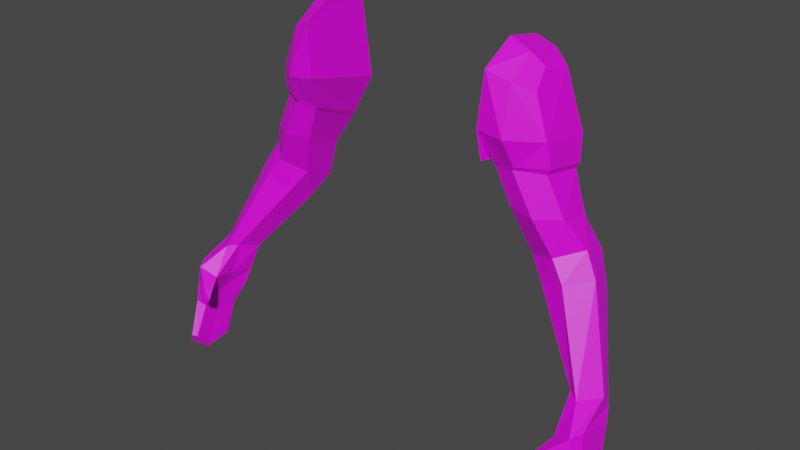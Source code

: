 # Source: just_the_hands.blend  (saved by Blender 2.93.20; exported with 4.5.12 LTS)
import bpy
from mathutils import Matrix  # noqa: F401  (used for matrix-valued properties, if any)

bpy.ops.wm.read_factory_settings(use_empty=True)
scene = bpy.context.scene
scene.name = 'Scene'

# ---- collections
col_collection = bpy.data.collections.new('Collection'); scene.collection.children.link(col_collection)

# ---- images (referenced by path relative to the original .blend; pixels are not part of the script)
import os
ASSET_DIR = os.environ.get("B2B_ASSET_DIR", "")  # directory of the original .blend (textures are referenced by path, not embedded)
HERE = os.path.dirname(os.path.abspath(__file__))  # packed textures are extracted next to this script under _unpacked/

def load_image(name, relpath, width, height, colorspace="sRGB"):
    """Load a texture the original file referenced (path relative to the .blend, or extracted next to this script)."""
    p = next((c for c in (os.path.join(HERE, relpath), os.path.join(ASSET_DIR, relpath)) if relpath and os.path.exists(c)), "")
    if p:
        img = bpy.data.images.load(p, check_existing=True)
        img.name = name
    else:  # same state as the original file: an image datablock whose file is absent (Cycles renders it pink)
        img = bpy.data.images.new(name, width, height)
        img.source = "FILE"
        img.filepath = "//" + (relpath or name)
    img.colorspace_settings.name = colorspace
    return img
img_beast_texture_png_001 = load_image('beast_texture.png.001', 'textures/beast_texture.png', 1024, 1024, 'sRGB')

# ---- materials (node trees are filled in below, after node groups)
mat_material_001 = bpy.data.materials.new('Material.001')
mat_material_001.alpha_threshold = 0.0
mat_material_001.use_transparent_shadow = False
mat_material_001.line_color = (0.0, 0.0, 0.0, 1.0)

# ---- material node trees
mat_material_001.use_nodes = True; mat_material_001.node_tree.nodes.clear()
_N = mat_material_001.node_tree.nodes; _L = mat_material_001.node_tree.links
n0 = _N.new('ShaderNodeOutputMaterial'); n0.name = 'Material Output'; n0.location = (300, 300)
n1 = _N.new('ShaderNodeBsdfPrincipled'); n1.name = 'Principled BSDF'; n1.location = (10, 300)
n1.distribution = 'GGX'
n1.subsurface_method = 'BURLEY'
n1.inputs[3].default_value = 1.45
n1.inputs[27].default_value = (0.0, 0.0, 0.0, 1.0)
n1.inputs[28].default_value = 1.0
n2 = _N.new('ShaderNodeTexImage'); n2.name = 'Image Texture'; n2.location = (-467, 208)
n2.image = img_beast_texture_png_001
_L.new(n1.outputs[0], n0.inputs[0])
_L.new(n2.outputs[0], n1.inputs[0])
n0.is_active_output = True

# ---- world
world_world = bpy.data.worlds.new('World'); scene.world = world_world
world_world.use_nodes = True; world_world.node_tree.nodes.clear()
_N = world_world.node_tree.nodes; _L = world_world.node_tree.links
n0 = _N.new('ShaderNodeOutputWorld'); n0.name = 'World Output'; n0.location = (300, 300)
n1 = _N.new('ShaderNodeBackground'); n1.name = 'Background'; n1.location = (10, 300)
n1.inputs[0].default_value = (0.05088, 0.05088, 0.05088, 1.0)
_L.new(n1.outputs[0], n0.inputs[0])
n0.is_active_output = True
world_world.color = (0.05088, 0.05088, 0.05088)
world_world.use_sun_shadow = False
world_world.sun_shadow_jitter_overblur = 0.0

# ---- meshes
me_cube_002 = bpy.data.meshes.new('Cube.002')
me_cube_002.from_pydata([(1.005, 0.4384, -1.133), (1.035, 0.2266, -1.058), (1.375, 0.533, -1.021), (1.405, 0.285, -0.9234), (1.175, 0.5925, -1.117), (1.235, 0.142, -0.9829), (0.8274, 0.5185, -0.6328), (0.803, 0.09864, -0.4562), (1.154, 0.4944, -0.4897), (1.137, 0.1732, -0.4323), (0.9431, 0.066, -0.4169), (0.9765, 0.6288, -0.5241), (1.125, 0.3483, -1.325), (1.154, 0.1658, -1.213), (1.478, 0.4586, -1.239), (1.507, 0.2468, -1.1), (1.287, 0.4949, -1.341), (1.345, 0.1018, -1.127), (1.51, 0.1047, -1.81), (1.566, -0.0641, -1.755), (1.735, 0.1519, -1.909), (1.763, 0.0211, -1.761), (1.664, 0.1604, -1.895), (1.644, -0.1203, -1.77), (0.911, 0.4332, -0.824), (1.272, 0.4541, -0.7763), (1.273, 0.1882, -0.7098), (1.105, 0.07786, -0.7227), (1.102, 0.5765, -0.8298), (0.9, 0.1262, -0.7), (1.571, 0.05436, -2.026), (1.6, -0.2904, -1.969), (1.784, 0.05477, -1.979), (1.784, -0.2484, -1.881), (1.7, 0.08398, -2.02), (1.736, -0.336, -1.904), (1.687, -0.05903, -2.345), (1.698, -0.3464, -2.249), (1.814, -0.04633, -2.326), (1.815, -0.283, -2.24), (1.747, -0.02895, -2.347), (1.766, -0.3734, -2.213), (1.7, 0.03064, -2.174), (1.61, 0.0008124, -2.176), (1.798, 0.007022, -2.143), (1.668, -0.3169, -2.101), (1.75, -0.3537, -2.044), (1.799, -0.2648, -2.033), (1.537, -0.4853, -2.062), (1.516, -0.4505, -2.075), (1.534, -0.4539, -2.113), (1.555, -0.4887, -2.1), (1.644, -0.4336, -2.072), (1.576, -0.4169, -2.108), (1.543, -0.4027, -2.038), (1.611, -0.4194, -2.002), (1.676, -0.1596, -2.579), (1.679, -0.478, -2.472), (1.747, -0.1631, -2.598), (1.752, -0.4876, -2.529), (1.686, -0.1361, -2.572), (1.712, -0.505, -2.463), (1.703, -0.3752, -2.626), (1.729, -0.3692, -2.63), (1.681, -0.3743, -2.614), (1.699, -0.2091, -2.294), (1.599, -0.116, -1.997), (1.67, -0.1738, -2.138), (0.7049, 0.6093, -0.3088), (0.7191, -0.02289, -0.1678), (0.7532, 0.2587, 0.3799), (0.7536, -0.003309, 0.2317), (0.751, 0.5634, 0.3184), (0.7601, 0.5358, -0.4698), (0.7598, -0.01905, -0.3765), (1.16, 0.5332, -0.2508), (1.138, 0.1434, -0.2029), (1.004, 0.2892, 0.2263), (1.035, 0.1553, 0.09925), (1.037, 0.491, 0.1845), (0.9119, 0.04532, 0.1656), (0.9051, 0.5611, 0.2614), (0.9597, 0.6872, -0.2835), (0.9207, -0.034, -0.1898), (0.7856, 0.09582, -0.4292), (0.9144, 0.2577, 0.3103), (0.8041, 0.528, -0.5857), (1.179, 0.5, -0.4427), (1.165, 0.1688, -0.3904), (0.9619, 0.04749, -0.3859), (0.9836, 0.6469, -0.4805), (1.814, -0.172, -2.289), (1.691, -0.1107, -2.327), (1.743, -0.2083, -2.606), (1.798, -0.04863, -2.12), (-1.005, 0.4384, -1.133), (-1.035, 0.2266, -1.058), (-1.375, 0.533, -1.021), (-1.405, 0.285, -0.9234), (-1.175, 0.5925, -1.117), (-1.235, 0.142, -0.9829), (-0.8274, 0.5185, -0.6328), (-0.803, 0.09864, -0.4562), (-1.154, 0.4944, -0.4897), (-1.137, 0.1732, -0.4323), (-0.9431, 0.066, -0.4169), (-0.9765, 0.6288, -0.5241), (-1.125, 0.3483, -1.325), (-1.154, 0.1658, -1.213), (-1.478, 0.4586, -1.239), (-1.507, 0.2468, -1.1), (-1.287, 0.4949, -1.341), (-1.345, 0.1018, -1.127), (-1.51, 0.1047, -1.81), (-1.566, -0.0641, -1.755), (-1.735, 0.1519, -1.909), (-1.763, 0.0211, -1.761), (-1.664, 0.1604, -1.895), (-1.644, -0.1203, -1.77), (-0.911, 0.4332, -0.824), (-1.272, 0.4541, -0.7763), (-1.273, 0.1882, -0.7098), (-1.105, 0.07786, -0.7227), (-1.102, 0.5765, -0.8298), (-0.9, 0.1262, -0.7), (-1.571, 0.05436, -2.026), (-1.6, -0.2904, -1.969), (-1.784, 0.05477, -1.979), (-1.784, -0.2484, -1.881), (-1.7, 0.08398, -2.02), (-1.736, -0.336, -1.904), (-1.687, -0.05903, -2.345), (-1.698, -0.3464, -2.249), (-1.814, -0.04633, -2.326), (-1.815, -0.283, -2.24), (-1.747, -0.02895, -2.347), (-1.766, -0.3734, -2.213), (-1.7, 0.03064, -2.174), (-1.61, 0.0008124, -2.176), (-1.798, 0.007022, -2.143), (-1.668, -0.3169, -2.101), (-1.75, -0.3537, -2.044), (-1.799, -0.2648, -2.033), (-1.537, -0.4853, -2.062), (-1.516, -0.4505, -2.075), (-1.534, -0.4539, -2.113), (-1.555, -0.4887, -2.1), (-1.644, -0.4336, -2.072), (-1.576, -0.4169, -2.108), (-1.543, -0.4027, -2.038), (-1.611, -0.4194, -2.002), (-1.676, -0.1596, -2.579), (-1.679, -0.478, -2.472), (-1.747, -0.1631, -2.598), (-1.752, -0.4876, -2.529), (-1.686, -0.1361, -2.572), (-1.712, -0.505, -2.463), (-1.703, -0.3752, -2.626), (-1.729, -0.3692, -2.63), (-1.681, -0.3743, -2.614), (-1.699, -0.2091, -2.294), (-1.599, -0.116, -1.997), (-1.67, -0.1738, -2.138), (-0.7049, 0.6093, -0.3088), (-0.7191, -0.02289, -0.1678), (-0.7532, 0.2587, 0.3799), (-0.7536, -0.003309, 0.2317), (-0.751, 0.5634, 0.3184), (-1.16, 0.5332, -0.2508), (-1.138, 0.1434, -0.2029), (-1.004, 0.2892, 0.2263), (-1.035, 0.1553, 0.09925), (-1.037, 0.491, 0.1845), (-0.9119, 0.04532, 0.1656), (-0.9051, 0.5611, 0.2614), (-0.9597, 0.6872, -0.2835), (-0.9207, -0.034, -0.1898), (-0.7856, 0.09582, -0.4292), (-0.9144, 0.2577, 0.3103), (-0.8041, 0.528, -0.5857), (-1.179, 0.5, -0.4427), (-1.165, 0.1688, -0.3904), (-0.9619, 0.04749, -0.3859), (-0.9836, 0.6469, -0.4805), (-1.814, -0.172, -2.289), (-1.691, -0.1107, -2.327), (-1.743, -0.2083, -2.606), (-1.798, -0.04863, -2.12)], [(93, 63), (58, 93), (186, 158), (153, 186)], [(29, 24, 0, 1), (0, 4, 16, 12), (28, 25, 2, 4), (25, 26, 3, 2), (27, 29, 1, 5), (26, 27, 5, 3), (24, 28, 4, 0), (5, 1, 13, 17), (9, 8, 87, 88), (16, 14, 20, 22), (12, 16, 22, 18), (2, 3, 15, 14), (3, 5, 17, 15), (4, 2, 14, 16), (1, 0, 12, 13), (23, 19, 31, 35), (21, 23, 35, 33), (13, 12, 18, 19), (15, 17, 23, 21), (17, 13, 19, 23), (14, 15, 21, 20), (6, 11, 28, 24), (9, 10, 27, 26), (10, 7, 29, 27), (8, 9, 26, 25), (11, 8, 25, 28), (7, 6, 24, 29), (20, 21, 33, 32), (18, 22, 34, 30), (22, 20, 32, 34), (19, 66, 31), (43, 42, 40, 36), (42, 44, 38, 40), (45, 67, 65, 37), (47, 46, 41, 39), (46, 45, 37, 41), (44, 94, 91, 38), (32, 94, 44), (53, 52, 51, 50), (33, 35, 46, 47), (31, 66, 67, 45), (34, 32, 44, 42), (30, 34, 42, 43), (48, 49, 50, 51), (54, 53, 50, 49), (52, 55, 48, 51), (55, 54, 49, 48), (35, 31, 54, 55), (46, 35, 55, 52), (31, 45, 53, 54), (45, 46, 52, 53), (39, 41, 61, 59), (41, 37, 57, 61), (36, 40, 60, 56), (40, 38, 58, 60), (37, 65, 64, 57), (58, 56, 60), (59, 61, 57), (59, 57, 64, 62), (62, 63, 59), (65, 67, 43, 36, 92), (67, 66, 30, 43), (7, 10, 89, 84), (10, 9, 88, 89), (11, 6, 86, 90), (6, 7, 84, 86), (8, 11, 90, 87), (73, 68, 69, 74), (81, 85, 77, 79), (78, 79, 77), (82, 81, 79, 75), (80, 83, 76, 78), (71, 69, 83, 80), (68, 72, 81, 82), (72, 70, 85, 81), (68, 82, 90, 86), (76, 83, 89, 88), (83, 69, 84, 89), (75, 76, 88, 87), (82, 75, 87, 90), (77, 85, 80, 78), (85, 70, 71, 80), (76, 75, 79, 78), (71, 68, 69), (71, 70, 72, 68), (62, 64, 56), (56, 58, 63, 62), (36, 56, 64, 65), (38, 91, 63, 58), (39, 59, 63, 91), (94, 32, 33, 47), (91, 94, 47, 39), (66, 19, 18, 30), (124, 96, 95, 119), (95, 107, 111, 99), (123, 99, 97, 120), (120, 97, 98, 121), (122, 100, 96, 124), (121, 98, 100, 122), (119, 95, 99, 123), (100, 112, 108, 96), (104, 181, 180, 103), (111, 117, 115, 109), (107, 113, 117, 111), (97, 109, 110, 98), (98, 110, 112, 100), (99, 111, 109, 97), (96, 108, 107, 95), (118, 130, 126, 114), (116, 128, 130, 118), (108, 114, 113, 107), (110, 116, 118, 112), (112, 118, 114, 108), (109, 115, 116, 110), (101, 119, 123, 106), (104, 121, 122, 105), (105, 122, 124, 102), (103, 120, 121, 104), (106, 123, 120, 103), (102, 124, 119, 101), (115, 127, 128, 116), (113, 125, 129, 117), (117, 129, 127, 115), (114, 126, 161), (138, 131, 135, 137), (137, 135, 133, 139), (140, 132, 160, 162), (142, 134, 136, 141), (141, 136, 132, 140), (139, 133, 184, 187), (127, 139, 187), (148, 145, 146, 147), (128, 142, 141, 130), (126, 140, 162, 161), (129, 137, 139, 127), (125, 138, 137, 129), (143, 146, 145, 144), (149, 144, 145, 148), (147, 146, 143, 150), (150, 143, 144, 149), (130, 150, 149, 126), (141, 147, 150, 130), (126, 149, 148, 140), (140, 148, 147, 141), (134, 154, 156, 136), (136, 156, 152, 132), (131, 151, 155, 135), (135, 155, 153, 133), (132, 152, 159, 160), (153, 155, 151), (154, 152, 156), (154, 157, 159, 152), (157, 154, 158), (160, 185, 131, 138, 162), (162, 138, 125, 161), (102, 177, 182, 105), (105, 182, 181, 104), (106, 183, 179, 101), (101, 179, 177, 102), (103, 180, 183, 106), (174, 172, 170, 178), (171, 170, 172), (175, 168, 172, 174), (173, 171, 169, 176), (166, 173, 176, 164), (163, 175, 174, 167), (167, 174, 178, 165), (163, 179, 183, 175), (169, 181, 182, 176), (176, 182, 177, 164), (168, 180, 181, 169), (175, 183, 180, 168), (164, 177, 179, 163), (170, 171, 173, 178), (178, 173, 166, 165), (169, 171, 172, 168), (166, 164, 163), (166, 163, 167, 165), (157, 151, 159), (151, 157, 158, 153), (131, 160, 159, 151), (133, 153, 158, 184), (134, 184, 158, 154), (187, 142, 128, 127), (184, 134, 142, 187), (161, 125, 113, 114)])
_uv = me_cube_002.uv_layers.new(name='UVMap')
_uv.uv.foreach_set('vector', [0.8805, 0.05893, 0.9399, 0.07319, 0.947, 0.131, 0.9058, 0.1292, 0.947, 0.131, 0.986, 0.1363, 0.9797, 0.1823, 0.9424, 0.1727, 0.7319, 0.1234, 0.772, 0.1211, 0.7668, 0.1705, 0.7269, 0.1764, 0.772, 0.1211, 0.8198, 0.1013, 0.8127, 0.1524, 0.7668, 0.1705, 0.8513, 0.08327, 0.8805, 0.05893, 0.9058, 0.1292, 0.86, 0.1418, 0.8198, 0.1013, 0.8513, 0.08327, 0.86, 0.1418, 0.8127, 0.1524, 0.9399, 0.07319, 0.9834, 0.08355, 0.986, 0.1363, 0.947, 0.131, 0.86, 0.1418, 0.9058, 0.1292, 0.9029, 0.1686, 0.8625, 0.1805, 0.8301, 0.8727, 0.8593, 0.826, 0.865, 0.833, 0.838, 0.8765, 0.7407, 0.2235, 0.779, 0.2126, 0.8175, 0.3493, 0.8049, 0.3465, 0.9424, 0.1727, 0.9797, 0.1823, 0.9707, 0.3271, 0.9409, 0.3082, 0.7668, 0.1705, 0.8127, 0.1524, 0.8208, 0.1917, 0.779, 0.2126, 0.8127, 0.1524, 0.86, 0.1418, 0.8625, 0.1805, 0.8208, 0.1917, 0.7269, 0.1764, 0.7668, 0.1705, 0.779, 0.2126, 0.7407, 0.2235, 0.9058, 0.1292, 0.947, 0.131, 0.9424, 0.1727, 0.9029, 0.1686, 0.8868, 0.3342, 0.901, 0.3193, 0.9039, 0.374, 0.8878, 0.3753, 0.8497, 0.3321, 0.8868, 0.3342, 0.8878, 0.3753, 0.8777, 0.37, 0.9029, 0.1686, 0.9424, 0.1727, 0.9409, 0.3082, 0.901, 0.3193, 0.8208, 0.1917, 0.8625, 0.1805, 0.8868, 0.3342, 0.8497, 0.3321, 0.8625, 0.1805, 0.9029, 0.1686, 0.901, 0.3193, 0.8868, 0.3342, 0.779, 0.2126, 0.8208, 0.1917, 0.8497, 0.3321, 0.8175, 0.3493, 0.948, 0.03218, 0.986, 0.02273, 0.9834, 0.08355, 0.9399, 0.07319, 0.8116, 0.04576, 0.8435, 0.02207, 0.8513, 0.08327, 0.8198, 0.1013, 0.8435, 0.02207, 0.8687, 0.01329, 0.8805, 0.05893, 0.8513, 0.08327, 0.7573, 0.06543, 0.8116, 0.04576, 0.8198, 0.1013, 0.772, 0.1211, 0.7169, 0.06546, 0.7573, 0.06543, 0.772, 0.1211, 0.7319, 0.1234, 0.8687, 0.01329, 0.948, 0.03218, 0.9399, 0.07319, 0.8805, 0.05893, 0.8175, 0.3493, 0.8497, 0.3321, 0.8777, 0.37, 0.8296, 0.3679, 0.9409, 0.3082, 0.9707, 0.3271, 0.9727, 0.3504, 0.9513, 0.3509, 0.8049, 0.3465, 0.8175, 0.3493, 0.8296, 0.3679, 0.8127, 0.3724, 0.901, 0.3193, 0.9253, 0.3633, 0.9039, 0.374, 0.9562, 0.3771, 0.9711, 0.3762, 0.9777, 0.4076, 0.9659, 0.41, 0.8126, 0.4016, 0.8306, 0.3972, 0.834, 0.4281, 0.8229, 0.4324, 0.906, 0.3941, 0.9291, 0.3902, 0.937, 0.4164, 0.9098, 0.4225, 0.8755, 0.3903, 0.8904, 0.3919, 0.8942, 0.4208, 0.8753, 0.4228, 0.8904, 0.3919, 0.906, 0.3941, 0.9098, 0.4225, 0.8942, 0.4208, 0.8306, 0.3972, 0.8398, 0.3958, 0.8421, 0.427, 0.834, 0.4281, 0.8296, 0.3679, 0.8398, 0.3958, 0.8306, 0.3972, 0.7126, 0.2471, 0.6945, 0.2431, 0.7164, 0.2295, 0.7223, 0.2377, 0.8777, 0.37, 0.8878, 0.3753, 0.8904, 0.3919, 0.8755, 0.3903, 0.9039, 0.374, 0.9253, 0.3633, 0.9291, 0.3902, 0.906, 0.3941, 0.8127, 0.3724, 0.8296, 0.3679, 0.8306, 0.3972, 0.8126, 0.4016, 0.9513, 0.3509, 0.9727, 0.3504, 0.9711, 0.3762, 0.9562, 0.3771, 0.693, 0.2793, 0.6988, 0.2711, 0.7071, 0.2769, 0.7013, 0.2852, 0.6935, 0.2105, 0.7025, 0.194, 0.7135, 0.2016, 0.7093, 0.2108, 0.6945, 0.2431, 0.6844, 0.2272, 0.7115, 0.2206, 0.7164, 0.2295, 0.6844, 0.2272, 0.6935, 0.2105, 0.7093, 0.2108, 0.7115, 0.2206, 0.6433, 0.2405, 0.6593, 0.207, 0.6935, 0.2105, 0.6844, 0.2272, 0.6687, 0.2623, 0.6433, 0.2405, 0.6844, 0.2272, 0.6945, 0.2431, 0.6593, 0.207, 0.6761, 0.1753, 0.7025, 0.194, 0.6935, 0.2105, 0.6922, 0.2721, 0.6687, 0.2623, 0.6945, 0.2431, 0.7126, 0.2471, 0.8753, 0.4228, 0.8942, 0.4208, 0.9073, 0.4719, 0.8979, 0.4822, 0.8942, 0.4208, 0.9098, 0.4225, 0.9146, 0.4704, 0.9073, 0.4719, 0.9659, 0.41, 0.9777, 0.4076, 0.9743, 0.4528, 0.971, 0.4559, 0.8229, 0.4324, 0.834, 0.4281, 0.8391, 0.479, 0.827, 0.4768, 0.9098, 0.4225, 0.937, 0.4164, 0.942, 0.4826, 0.9146, 0.4704, 0.815, 0.03235, 0.8108, 0.01328, 0.8178, 0.01372, 0.7178, 0.05391, 0.7009, 0.04139, 0.7069, 0.0315, 0.7178, 0.05391, 0.7069, 0.0315, 0.7533, 0.0343, 0.7569, 0.0388, 0.7569, 0.0388, 0.7603, 0.04551, 0.7178, 0.05391, 0.937, 0.4164, 0.9291, 0.3902, 0.9562, 0.3771, 0.9659, 0.41, 0.956, 0.4122, 0.9291, 0.3902, 0.9253, 0.3633, 0.9513, 0.3509, 0.9562, 0.3771, 0.7822, 0.9241, 0.8079, 0.9076, 0.8152, 0.9096, 0.7844, 0.9302, 0.8079, 0.9076, 0.8301, 0.8727, 0.838, 0.8765, 0.8152, 0.9096, 0.8862, 0.7945, 0.8919, 0.7529, 0.9016, 0.7567, 0.8915, 0.8012, 0.6886, 0.9168, 0.7822, 0.9241, 0.7844, 0.9302, 0.69, 0.9277, 0.8593, 0.826, 0.8862, 0.7945, 0.8915, 0.8012, 0.865, 0.833, 0.2246, 0.8518, 0.1996, 0.8613, 0.1841, 0.7719, 0.2155, 0.7727, 0.9567, 0.8947, 0.9348, 0.9372, 0.9227, 0.921, 0.9318, 0.8935, 0.8952, 0.9265, 0.9318, 0.8935, 0.9227, 0.921, 0.9162, 0.8247, 0.9567, 0.8947, 0.9318, 0.8935, 0.8888, 0.8506, 0.8965, 0.9549, 0.8401, 0.9374, 0.8579, 0.8977, 0.8952, 0.9265, 0.9065, 0.9871, 0.8275, 0.9739, 0.8401, 0.9374, 0.8965, 0.9549, 0.9539, 0.7931, 0.986, 0.903, 0.9567, 0.8947, 0.9162, 0.8247, 0.986, 0.903, 0.9587, 0.9574, 0.9348, 0.9372, 0.9567, 0.8947, 0.9539, 0.7931, 0.9162, 0.8247, 0.8915, 0.8012, 0.9016, 0.7567, 0.8579, 0.8977, 0.8401, 0.9374, 0.8152, 0.9096, 0.838, 0.8765, 0.8401, 0.9374, 0.8275, 0.9739, 0.7844, 0.9302, 0.8152, 0.9096, 0.8888, 0.8506, 0.8579, 0.8977, 0.838, 0.8765, 0.865, 0.833, 0.9162, 0.8247, 0.8888, 0.8506, 0.865, 0.833, 0.8915, 0.8012, 0.9227, 0.921, 0.9348, 0.9372, 0.8965, 0.9549, 0.8952, 0.9265, 0.9348, 0.9372, 0.9587, 0.9574, 0.9065, 0.9871, 0.8965, 0.9549, 0.8579, 0.8977, 0.8888, 0.8506, 0.9318, 0.8935, 0.8952, 0.9265, 0.32, 0.7552, 0.3789, 0.7033, 0.3182, 0.7168, 0.32, 0.7552, 0.3452, 0.7694, 0.3745, 0.7635, 0.3789, 0.7033, 0.7569, 0.0388, 0.7533, 0.0343, 0.0, 0.0, 0.0, 0.0, 0.815, 0.03235, 0.7603, 0.04551, 0.7569, 0.0388, 0.9659, 0.41, 0.0, 0.0, 0.942, 0.4826, 0.937, 0.4164, 0.834, 0.4281, 0.8421, 0.427, 0.7603, 0.04551, 0.815, 0.03235, 0.8753, 0.4228, 0.8979, 0.4822, 0.7603, 0.04551, 0.8421, 0.427, 0.8398, 0.3958, 0.8296, 0.3679, 0.8777, 0.37, 0.8755, 0.3903, 0.8421, 0.427, 0.8398, 0.3958, 0.8755, 0.3903, 0.8753, 0.4228, 0.9253, 0.3633, 0.901, 0.3193, 0.9409, 0.3082, 0.9513, 0.3509, 0.8805, 0.05893, 0.9058, 0.1292, 0.947, 0.131, 0.9399, 0.07319, 0.947, 0.131, 0.9424, 0.1727, 0.9797, 0.1823, 0.986, 0.1363, 0.7319, 0.1234, 0.7269, 0.1764, 0.7668, 0.1705, 0.772, 0.1211, 0.772, 0.1211, 0.7668, 0.1705, 0.8127, 0.1524, 0.8198, 0.1013, 0.8513, 0.08327, 0.86, 0.1418, 0.9058, 0.1292, 0.8805, 0.05893, 0.8198, 0.1013, 0.8127, 0.1524, 0.86, 0.1418, 0.8513, 0.08327, 0.9399, 0.07319, 0.947, 0.131, 0.986, 0.1363, 0.9834, 0.08355, 0.86, 0.1418, 0.8625, 0.1805, 0.9029, 0.1686, 0.9058, 0.1292, 0.8301, 0.8727, 0.838, 0.8765, 0.865, 0.833, 0.8593, 0.826, 0.7407, 0.2235, 0.8049, 0.3465, 0.8175, 0.3493, 0.779, 0.2126, 0.9424, 0.1727, 0.9409, 0.3082, 0.9707, 0.3271, 0.9797, 0.1823, 0.7668, 0.1705, 0.779, 0.2126, 0.8208, 0.1917, 0.8127, 0.1524, 0.8127, 0.1524, 0.8208, 0.1917, 0.8625, 0.1805, 0.86, 0.1418, 0.7269, 0.1764, 0.7407, 0.2235, 0.779, 0.2126, 0.7668, 0.1705, 0.9058, 0.1292, 0.9029, 0.1686, 0.9424, 0.1727, 0.947, 0.131, 0.8868, 0.3342, 0.8878, 0.3753, 0.9039, 0.374, 0.901, 0.3193, 0.8497, 0.3321, 0.8777, 0.37, 0.8878, 0.3753, 0.8868, 0.3342, 0.9029, 0.1686, 0.901, 0.3193, 0.9409, 0.3082, 0.9424, 0.1727, 0.8208, 0.1917, 0.8497, 0.3321, 0.8868, 0.3342, 0.8625, 0.1805, 0.8625, 0.1805, 0.8868, 0.3342, 0.901, 0.3193, 0.9029, 0.1686, 0.779, 0.2126, 0.8175, 0.3493, 0.8497, 0.3321, 0.8208, 0.1917, 0.948, 0.03218, 0.9399, 0.07319, 0.9834, 0.08355, 0.986, 0.02273, 0.8116, 0.04576, 0.8198, 0.1013, 0.8513, 0.08327, 0.8435, 0.02207, 0.8435, 0.02207, 0.8513, 0.08327, 0.8805, 0.05893, 0.8687, 0.01329, 0.7573, 0.06543, 0.772, 0.1211, 0.8198, 0.1013, 0.8116, 0.04576, 0.7169, 0.06546, 0.7319, 0.1234, 0.772, 0.1211, 0.7573, 0.06543, 0.8687, 0.01329, 0.8805, 0.05893, 0.9399, 0.07319, 0.948, 0.03218, 0.8175, 0.3493, 0.8296, 0.3679, 0.8777, 0.37, 0.8497, 0.3321, 0.9409, 0.3082, 0.9513, 0.3509, 0.9727, 0.3504, 0.9707, 0.3271, 0.8049, 0.3465, 0.8127, 0.3724, 0.8296, 0.3679, 0.8175, 0.3493, 0.901, 0.3193, 0.9039, 0.374, 0.9253, 0.3633, 0.9562, 0.3771, 0.9659, 0.41, 0.9777, 0.4076, 0.9711, 0.3762, 0.8126, 0.4016, 0.8229, 0.4324, 0.834, 0.4281, 0.8306, 0.3972, 0.906, 0.3941, 0.9098, 0.4225, 0.937, 0.4164, 0.9291, 0.3902, 0.8755, 0.3903, 0.8753, 0.4228, 0.8942, 0.4208, 0.8904, 0.3919, 0.8904, 0.3919, 0.8942, 0.4208, 0.9098, 0.4225, 0.906, 0.3941, 0.8306, 0.3972, 0.834, 0.4281, 0.8421, 0.427, 0.8398, 0.3958, 0.8296, 0.3679, 0.8306, 0.3972, 0.8398, 0.3958, 0.7126, 0.2471, 0.7223, 0.2377, 0.7164, 0.2295, 0.6945, 0.2431, 0.8777, 0.37, 0.8755, 0.3903, 0.8904, 0.3919, 0.8878, 0.3753, 0.9039, 0.374, 0.906, 0.3941, 0.9291, 0.3902, 0.9253, 0.3633, 0.8127, 0.3724, 0.8126, 0.4016, 0.8306, 0.3972, 0.8296, 0.3679, 0.9513, 0.3509, 0.9562, 0.3771, 0.9711, 0.3762, 0.9727, 0.3504, 0.693, 0.2793, 0.7013, 0.2852, 0.7071, 0.2769, 0.6988, 0.2711, 0.6935, 0.2105, 0.7093, 0.2108, 0.7135, 0.2016, 0.7025, 0.194, 0.6945, 0.2431, 0.7164, 0.2295, 0.7115, 0.2206, 0.6844, 0.2272, 0.6844, 0.2272, 0.7115, 0.2206, 0.7093, 0.2108, 0.6935, 0.2105, 0.6433, 0.2405, 0.6844, 0.2272, 0.6935, 0.2105, 0.6593, 0.207, 0.6687, 0.2623, 0.6945, 0.2431, 0.6844, 0.2272, 0.6433, 0.2405, 0.6593, 0.207, 0.6935, 0.2105, 0.7025, 0.194, 0.6761, 0.1753, 0.6922, 0.2721, 0.7126, 0.2471, 0.6945, 0.2431, 0.6687, 0.2623, 0.8753, 0.4228, 0.8979, 0.4822, 0.9073, 0.4719, 0.8942, 0.4208, 0.8942, 0.4208, 0.9073, 0.4719, 0.9146, 0.4704, 0.9098, 0.4225, 0.9659, 0.41, 0.971, 0.4559, 0.9743, 0.4528, 0.9777, 0.4076, 0.8229, 0.4324, 0.827, 0.4768, 0.8391, 0.479, 0.834, 0.4281, 0.9098, 0.4225, 0.9146, 0.4704, 0.942, 0.4826, 0.937, 0.4164, 0.815, 0.03235, 0.8178, 0.01372, 0.8108, 0.01328, 0.7178, 0.05391, 0.7069, 0.0315, 0.7009, 0.04139, 0.7178, 0.05391, 0.7569, 0.0388, 0.7533, 0.0343, 0.7069, 0.0315, 0.7569, 0.0388, 0.7178, 0.05391, 0.7603, 0.04551, 0.937, 0.4164, 0.956, 0.4122, 0.9659, 0.41, 0.9562, 0.3771, 0.9291, 0.3902, 0.9291, 0.3902, 0.9562, 0.3771, 0.9513, 0.3509, 0.9253, 0.3633, 0.7822, 0.9241, 0.7844, 0.9302, 0.8152, 0.9096, 0.8079, 0.9076, 0.8079, 0.9076, 0.8152, 0.9096, 0.838, 0.8765, 0.8301, 0.8727, 0.8862, 0.7945, 0.8915, 0.8012, 0.9016, 0.7567, 0.8919, 0.7529, 0.6886, 0.9168, 0.69, 0.9277, 0.7844, 0.9302, 0.7822, 0.9241, 0.8593, 0.826, 0.865, 0.833, 0.8915, 0.8012, 0.8862, 0.7945, 0.9567, 0.8947, 0.9318, 0.8935, 0.9227, 0.921, 0.9348, 0.9372, 0.8952, 0.9265, 0.9227, 0.921, 0.9318, 0.8935, 0.9162, 0.8247, 0.8888, 0.8506, 0.9318, 0.8935, 0.9567, 0.8947, 0.8965, 0.9549, 0.8952, 0.9265, 0.8579, 0.8977, 0.8401, 0.9374, 0.9065, 0.9871, 0.8965, 0.9549, 0.8401, 0.9374, 0.8275, 0.9739, 0.9539, 0.7931, 0.9162, 0.8247, 0.9567, 0.8947, 0.986, 0.903, 0.986, 0.903, 0.9567, 0.8947, 0.9348, 0.9372, 0.9587, 0.9574, 0.9539, 0.7931, 0.9016, 0.7567, 0.8915, 0.8012, 0.9162, 0.8247, 0.8579, 0.8977, 0.838, 0.8765, 0.8152, 0.9096, 0.8401, 0.9374, 0.8401, 0.9374, 0.8152, 0.9096, 0.7844, 0.9302, 0.8275, 0.9739, 0.8888, 0.8506, 0.865, 0.833, 0.838, 0.8765, 0.8579, 0.8977, 0.9162, 0.8247, 0.8915, 0.8012, 0.865, 0.833, 0.8888, 0.8506, 0.8275, 0.9739, 0.7844, 0.9302, 0.69, 0.9277, 0.6934, 0.9917, 0.9227, 0.921, 0.8952, 0.9265, 0.8965, 0.9549, 0.9348, 0.9372, 0.9348, 0.9372, 0.8965, 0.9549, 0.9065, 0.9871, 0.9587, 0.9574, 0.8579, 0.8977, 0.8952, 0.9265, 0.9318, 0.8935, 0.8888, 0.8506, 0.32, 0.7552, 0.3182, 0.7168, 0.3789, 0.7033, 0.32, 0.7552, 0.3789, 0.7033, 0.3745, 0.7635, 0.3452, 0.7694, 0.7569, 0.0388, 0.0, 0.0, 0.7533, 0.0343, 0.0, 0.0, 0.7569, 0.0388, 0.7603, 0.04551, 0.815, 0.03235, 0.9659, 0.41, 0.937, 0.4164, 0.942, 0.4826, 0.0, 0.0, 0.834, 0.4281, 0.815, 0.03235, 0.7603, 0.04551, 0.8421, 0.427, 0.8753, 0.4228, 0.8421, 0.427, 0.7603, 0.04551, 0.8979, 0.4822, 0.8398, 0.3958, 0.8755, 0.3903, 0.8777, 0.37, 0.8296, 0.3679, 0.8421, 0.427, 0.8753, 0.4228, 0.8755, 0.3903, 0.8398, 0.3958, 0.9253, 0.3633, 0.9513, 0.3509, 0.9409, 0.3082, 0.901, 0.3193])
_ca = me_cube_002.color_attributes.new('Col', 'BYTE_COLOR', 'CORNER')
_ca.data.foreach_set('color', [1.0, 1.0, 1.0, 1.0, 1.0, 1.0, 1.0, 1.0, 1.0, 1.0, 1.0, 1.0, 1.0, 1.0, 1.0, 1.0, 1.0, 1.0, 1.0, 1.0, 1.0, 1.0, 1.0, 1.0, 1.0, 1.0, 1.0, 1.0, 1.0, 1.0, 1.0, 1.0, 1.0, 1.0, 1.0, 1.0, 1.0, 1.0, 1.0, 1.0, 1.0, 1.0, 1.0, 1.0, 1.0, 1.0, 1.0, 1.0, 1.0, 1.0, 1.0, 1.0, 1.0, 1.0, 1.0, 1.0, 1.0, 1.0, 1.0, 1.0, 1.0, 1.0, 1.0, 1.0, 1.0, 1.0, 1.0, 1.0, 1.0, 1.0, 1.0, 1.0, 1.0, 1.0, 1.0, 1.0, 1.0, 1.0, 1.0, 1.0, 1.0, 1.0, 1.0, 1.0, 1.0, 1.0, 1.0, 1.0, 1.0, 1.0, 1.0, 1.0, 1.0, 1.0, 1.0, 1.0, 1.0, 1.0, 1.0, 1.0, 1.0, 1.0, 1.0, 1.0, 1.0, 1.0, 1.0, 1.0, 1.0, 1.0, 1.0, 1.0, 1.0, 1.0, 1.0, 1.0, 1.0, 1.0, 1.0, 1.0, 1.0, 1.0, 1.0, 1.0, 1.0, 1.0, 1.0, 1.0, 1.0, 1.0, 1.0, 1.0, 1.0, 1.0, 1.0, 1.0, 1.0, 1.0, 1.0, 1.0, 1.0, 1.0, 1.0, 1.0, 1.0, 1.0, 1.0, 1.0, 1.0, 1.0, 1.0, 1.0, 1.0, 1.0, 1.0, 1.0, 1.0, 1.0, 1.0, 1.0, 1.0, 1.0, 1.0, 1.0, 1.0, 1.0, 1.0, 1.0, 1.0, 1.0, 1.0, 1.0, 1.0, 1.0, 1.0, 1.0, 1.0, 1.0, 1.0, 1.0, 1.0, 1.0, 1.0, 1.0, 1.0, 1.0, 1.0, 1.0, 1.0, 1.0, 1.0, 1.0, 1.0, 1.0, 1.0, 1.0, 1.0, 1.0, 1.0, 1.0, 1.0, 1.0, 1.0, 1.0, 1.0, 1.0, 1.0, 1.0, 1.0, 1.0, 1.0, 1.0, 1.0, 1.0, 1.0, 1.0, 1.0, 1.0, 1.0, 1.0, 1.0, 1.0, 1.0, 1.0, 1.0, 1.0, 1.0, 1.0, 1.0, 1.0, 1.0, 1.0, 1.0, 1.0, 1.0, 1.0, 1.0, 1.0, 1.0, 1.0, 1.0, 1.0, 1.0, 1.0, 1.0, 1.0, 1.0, 1.0, 1.0, 1.0, 1.0, 1.0, 1.0, 1.0, 1.0, 1.0, 1.0, 1.0, 1.0, 1.0, 1.0, 1.0, 1.0, 1.0, 1.0, 1.0, 1.0, 1.0, 1.0, 1.0, 1.0, 1.0, 1.0, 1.0, 1.0, 1.0, 1.0, 1.0, 1.0, 1.0, 1.0, 1.0, 1.0, 1.0, 1.0, 1.0, 1.0, 1.0, 1.0, 1.0, 1.0, 1.0, 1.0, 1.0, 1.0, 1.0, 1.0, 1.0, 1.0, 1.0, 1.0, 1.0, 1.0, 1.0, 1.0, 1.0, 1.0, 1.0, 1.0, 1.0, 1.0, 1.0, 1.0, 1.0, 1.0, 1.0, 1.0, 1.0, 1.0, 1.0, 1.0, 1.0, 1.0, 1.0, 1.0, 1.0, 1.0, 1.0, 1.0, 1.0, 1.0, 1.0, 1.0, 1.0, 1.0, 1.0, 1.0, 1.0, 1.0, 1.0, 1.0, 1.0, 1.0, 1.0, 1.0, 1.0, 1.0, 1.0, 1.0, 1.0, 1.0, 1.0, 1.0, 1.0, 1.0, 1.0, 1.0, 1.0, 1.0, 1.0, 1.0, 1.0, 1.0, 1.0, 1.0, 1.0, 1.0, 1.0, 1.0, 1.0, 1.0, 1.0, 1.0, 1.0, 1.0, 1.0, 1.0, 1.0, 1.0, 1.0, 1.0, 1.0, 1.0, 1.0, 1.0, 1.0, 1.0, 1.0, 1.0, 1.0, 1.0, 1.0, 1.0, 1.0, 1.0, 1.0, 1.0, 1.0, 1.0, 1.0, 1.0, 1.0, 1.0, 1.0, 1.0, 1.0, 1.0, 1.0, 1.0, 1.0, 1.0, 1.0, 1.0, 1.0, 1.0, 1.0, 1.0, 1.0, 1.0, 1.0, 1.0, 1.0, 1.0, 1.0, 1.0, 1.0, 1.0, 1.0, 1.0, 1.0, 1.0, 1.0, 1.0, 1.0, 1.0, 1.0, 1.0, 1.0, 1.0, 1.0, 1.0, 1.0, 1.0, 1.0, 1.0, 1.0, 1.0, 1.0, 1.0, 1.0, 1.0, 1.0, 1.0, 1.0, 1.0, 1.0, 1.0, 1.0, 1.0, 1.0, 1.0, 1.0, 1.0, 1.0, 1.0, 1.0, 1.0, 1.0, 1.0, 1.0, 1.0, 1.0, 1.0, 1.0, 1.0, 1.0, 1.0, 1.0, 1.0, 1.0, 1.0, 1.0, 1.0, 1.0, 1.0, 1.0, 1.0, 1.0, 1.0, 1.0, 1.0, 1.0, 1.0, 1.0, 1.0, 1.0, 1.0, 1.0, 1.0, 1.0, 1.0, 1.0, 1.0, 1.0, 1.0, 1.0, 1.0, 1.0, 1.0, 1.0, 1.0, 1.0, 1.0, 1.0, 1.0, 1.0, 1.0, 1.0, 1.0, 1.0, 1.0, 1.0, 1.0, 1.0, 1.0, 1.0, 1.0, 1.0, 1.0, 1.0, 1.0, 1.0, 1.0, 1.0, 1.0, 1.0, 1.0, 1.0, 1.0, 1.0, 1.0, 1.0, 1.0, 1.0, 1.0, 1.0, 1.0, 1.0, 1.0, 1.0, 1.0, 1.0, 1.0, 1.0, 1.0, 1.0, 1.0, 1.0, 1.0, 1.0, 1.0, 1.0, 1.0, 1.0, 1.0, 1.0, 1.0, 1.0, 1.0, 1.0, 1.0, 1.0, 1.0, 1.0, 1.0, 1.0, 1.0, 1.0, 1.0, 1.0, 1.0, 1.0, 1.0, 1.0, 1.0, 1.0, 1.0, 1.0, 1.0, 1.0, 1.0, 1.0, 1.0, 1.0, 1.0, 1.0, 1.0, 1.0, 1.0, 1.0, 1.0, 1.0, 1.0, 1.0, 1.0, 1.0, 1.0, 1.0, 1.0, 1.0, 1.0, 1.0, 1.0, 1.0, 1.0, 1.0, 1.0, 1.0, 1.0, 1.0, 1.0, 1.0, 1.0, 1.0, 1.0, 1.0, 1.0, 1.0, 1.0, 1.0, 1.0, 1.0, 1.0, 1.0, 1.0, 1.0, 1.0, 1.0, 1.0, 1.0, 1.0, 1.0, 1.0, 1.0, 1.0, 1.0, 1.0, 1.0, 1.0, 1.0, 1.0, 1.0, 1.0, 1.0, 1.0, 1.0, 1.0, 1.0, 1.0, 1.0, 1.0, 1.0, 1.0, 1.0, 1.0, 1.0, 1.0, 1.0, 1.0, 1.0, 1.0, 1.0, 1.0, 1.0, 1.0, 1.0, 1.0, 1.0, 1.0, 1.0, 1.0, 1.0, 1.0, 1.0, 1.0, 1.0, 1.0, 1.0, 1.0, 1.0, 1.0, 1.0, 1.0, 1.0, 1.0, 1.0, 1.0, 1.0, 1.0, 1.0, 1.0, 1.0, 1.0, 1.0, 1.0, 1.0, 1.0, 1.0, 1.0, 1.0, 1.0, 1.0, 1.0, 1.0, 1.0, 1.0, 1.0, 1.0, 1.0, 1.0, 1.0, 1.0, 1.0, 1.0, 1.0, 1.0, 1.0, 1.0, 1.0, 1.0, 1.0, 1.0, 1.0, 1.0, 1.0, 1.0, 1.0, 1.0, 1.0, 1.0, 1.0, 1.0, 1.0, 1.0, 1.0, 1.0, 1.0, 1.0, 1.0, 1.0, 1.0, 1.0, 1.0, 1.0, 1.0, 1.0, 1.0, 1.0, 1.0, 1.0, 1.0, 1.0, 1.0, 1.0, 1.0, 1.0, 1.0, 1.0, 1.0, 1.0, 1.0, 1.0, 1.0, 1.0, 1.0, 1.0, 1.0, 1.0, 1.0, 1.0, 1.0, 1.0, 1.0, 1.0, 1.0, 1.0, 1.0, 1.0, 1.0, 1.0, 1.0, 1.0, 1.0, 1.0, 1.0, 1.0, 1.0, 1.0, 1.0, 1.0, 1.0, 1.0, 1.0, 1.0, 1.0, 1.0, 1.0, 1.0, 1.0, 1.0, 1.0, 1.0, 1.0, 1.0, 1.0, 1.0, 1.0, 1.0, 1.0, 1.0, 1.0, 1.0, 1.0, 1.0, 1.0, 1.0, 1.0, 1.0, 1.0, 1.0, 1.0, 1.0, 1.0, 1.0, 1.0, 1.0, 1.0, 1.0, 1.0, 1.0, 1.0, 1.0, 1.0, 1.0, 1.0, 1.0, 1.0, 1.0, 1.0, 1.0, 1.0, 1.0, 1.0, 1.0, 1.0, 1.0, 1.0, 1.0, 1.0, 1.0, 1.0, 1.0, 1.0, 1.0, 1.0, 1.0, 1.0, 1.0, 1.0, 1.0, 1.0, 1.0, 1.0, 1.0, 1.0, 1.0, 1.0, 1.0, 1.0, 1.0, 1.0, 1.0, 1.0, 1.0, 1.0, 1.0, 1.0, 1.0, 1.0, 1.0, 1.0, 1.0, 1.0, 1.0, 1.0, 1.0, 1.0, 1.0, 1.0, 1.0, 1.0, 1.0, 1.0, 1.0, 1.0, 1.0, 1.0, 1.0, 1.0, 1.0, 1.0, 1.0, 1.0, 1.0, 1.0, 1.0, 1.0, 1.0, 1.0, 1.0, 1.0, 1.0, 1.0, 1.0, 1.0, 1.0, 1.0, 1.0, 1.0, 1.0, 1.0, 1.0, 1.0, 1.0, 1.0, 1.0, 1.0, 1.0, 1.0, 1.0, 1.0, 1.0, 1.0, 1.0, 1.0, 1.0, 1.0, 1.0, 1.0, 1.0, 1.0, 1.0, 1.0, 1.0, 1.0, 1.0, 1.0, 1.0, 1.0, 1.0, 1.0, 1.0, 1.0, 1.0, 1.0, 1.0, 1.0, 1.0, 1.0, 1.0, 1.0, 1.0, 1.0, 1.0, 1.0, 1.0, 1.0, 1.0, 1.0, 1.0, 1.0, 1.0, 1.0, 1.0, 1.0, 1.0, 1.0, 1.0, 1.0, 1.0, 1.0, 1.0, 1.0, 1.0, 1.0, 1.0, 1.0, 1.0, 1.0, 1.0, 1.0, 1.0, 1.0, 1.0, 1.0, 1.0, 1.0, 1.0, 1.0, 1.0, 1.0, 1.0, 1.0, 1.0, 1.0, 1.0, 1.0, 1.0, 1.0, 1.0, 1.0, 1.0, 1.0, 1.0, 1.0, 1.0, 1.0, 1.0, 1.0, 1.0, 1.0, 1.0, 1.0, 1.0, 1.0, 1.0, 1.0, 1.0, 1.0, 1.0, 1.0, 1.0, 1.0, 1.0, 1.0, 1.0, 1.0, 1.0, 1.0, 1.0, 1.0, 1.0, 1.0, 1.0, 1.0, 1.0, 1.0, 1.0, 1.0, 1.0, 1.0, 1.0, 1.0, 1.0, 1.0, 1.0, 1.0, 1.0, 1.0, 1.0, 1.0, 1.0, 1.0, 1.0, 1.0, 1.0, 1.0, 1.0, 1.0, 1.0, 1.0, 1.0, 1.0, 1.0, 1.0, 1.0, 1.0, 1.0, 1.0, 1.0, 1.0, 1.0, 1.0, 1.0, 1.0, 1.0, 1.0, 1.0, 1.0, 1.0, 1.0, 1.0, 1.0, 1.0, 1.0, 1.0, 1.0, 1.0, 1.0, 1.0, 1.0, 1.0, 1.0, 1.0, 1.0, 1.0, 1.0, 1.0, 1.0, 1.0, 1.0, 1.0, 1.0, 1.0, 1.0, 1.0, 1.0, 1.0, 1.0, 1.0, 1.0, 1.0, 1.0, 1.0, 1.0, 1.0, 1.0, 1.0, 1.0, 1.0, 1.0, 1.0, 1.0, 1.0, 1.0, 1.0, 1.0, 1.0, 1.0, 1.0, 1.0, 1.0, 1.0, 1.0, 1.0, 1.0, 1.0, 1.0, 1.0, 1.0, 1.0, 1.0, 1.0, 1.0, 1.0, 1.0, 1.0, 1.0, 1.0, 1.0, 1.0, 1.0, 1.0, 1.0, 1.0, 1.0, 1.0, 1.0, 1.0, 1.0, 1.0, 1.0, 1.0, 1.0, 1.0, 1.0, 1.0, 1.0, 1.0, 1.0, 1.0, 1.0, 1.0, 1.0, 1.0, 1.0, 1.0, 1.0, 1.0, 1.0, 1.0, 1.0, 1.0, 1.0, 1.0, 1.0, 1.0, 1.0, 1.0, 1.0, 1.0, 1.0, 1.0, 1.0, 1.0, 1.0, 1.0, 1.0, 1.0, 1.0, 1.0, 1.0, 1.0, 1.0, 1.0, 1.0, 1.0, 1.0, 1.0, 1.0, 1.0, 1.0, 1.0, 1.0, 1.0, 1.0, 1.0, 1.0, 1.0, 1.0, 1.0, 1.0, 1.0, 1.0, 1.0, 1.0, 1.0, 1.0, 1.0, 1.0, 1.0, 1.0, 1.0, 1.0, 1.0, 1.0, 1.0, 1.0, 1.0, 1.0, 1.0, 1.0, 1.0, 1.0, 1.0, 1.0, 1.0, 1.0, 1.0, 1.0, 1.0, 1.0, 1.0, 1.0, 1.0, 1.0, 1.0, 1.0, 1.0, 1.0, 1.0, 1.0, 1.0, 1.0, 1.0, 1.0, 1.0, 1.0, 1.0, 1.0, 1.0, 1.0, 1.0, 1.0, 1.0, 1.0, 1.0, 1.0, 1.0, 1.0, 1.0, 1.0, 1.0, 1.0, 1.0, 1.0, 1.0, 1.0, 1.0, 1.0, 1.0, 1.0, 1.0, 1.0, 1.0, 1.0, 1.0, 1.0, 1.0, 1.0, 1.0, 1.0, 1.0, 1.0, 1.0, 1.0, 1.0, 1.0, 1.0, 1.0, 1.0, 1.0, 1.0, 1.0, 1.0, 1.0, 1.0, 1.0, 1.0, 1.0, 1.0, 1.0, 1.0, 1.0, 1.0, 1.0, 1.0, 1.0, 1.0, 1.0, 1.0, 1.0, 1.0, 1.0, 1.0, 1.0, 1.0, 1.0, 1.0, 1.0, 1.0, 1.0, 1.0, 1.0, 1.0, 1.0, 1.0, 1.0, 1.0, 1.0, 1.0, 1.0, 1.0, 1.0, 1.0, 1.0, 1.0, 1.0, 1.0, 1.0, 1.0, 1.0, 1.0, 1.0, 1.0, 1.0, 1.0, 1.0, 1.0, 1.0, 1.0, 1.0, 1.0, 1.0, 1.0, 1.0, 1.0, 1.0, 1.0, 1.0, 1.0, 1.0, 1.0, 1.0, 1.0, 1.0, 1.0, 1.0, 1.0, 1.0, 1.0, 1.0, 1.0, 1.0, 1.0, 1.0, 1.0, 1.0, 1.0, 1.0, 1.0, 1.0, 1.0, 1.0, 1.0, 1.0, 1.0, 1.0, 1.0, 1.0, 1.0, 1.0, 1.0, 1.0, 1.0, 1.0, 1.0, 1.0, 1.0, 1.0, 1.0, 1.0, 1.0, 1.0, 1.0, 1.0, 1.0, 1.0, 1.0, 1.0, 1.0, 1.0, 1.0, 1.0, 1.0, 1.0, 1.0, 1.0, 1.0, 1.0, 1.0, 1.0, 1.0, 1.0, 1.0, 1.0, 1.0, 1.0, 1.0, 1.0, 1.0, 1.0, 1.0, 1.0, 1.0, 1.0, 1.0, 1.0, 1.0, 1.0, 1.0, 1.0, 1.0, 1.0, 1.0, 1.0, 1.0, 1.0, 1.0, 1.0, 1.0, 1.0, 1.0, 1.0, 1.0, 1.0, 1.0, 1.0, 1.0, 1.0, 1.0, 1.0, 1.0, 1.0, 1.0, 1.0, 1.0, 1.0, 1.0, 1.0, 1.0, 1.0, 1.0, 1.0, 1.0, 1.0, 1.0, 1.0, 1.0, 1.0, 1.0, 1.0, 1.0, 1.0, 1.0, 1.0, 1.0, 1.0, 1.0, 1.0, 1.0, 1.0, 1.0, 1.0, 1.0, 1.0, 1.0, 1.0, 1.0, 1.0, 1.0, 1.0, 1.0, 1.0, 1.0, 1.0, 1.0, 1.0, 1.0, 1.0, 1.0, 1.0, 1.0, 1.0, 1.0, 1.0, 1.0, 1.0, 1.0, 1.0, 1.0, 1.0, 1.0, 1.0, 1.0, 1.0, 1.0, 1.0, 1.0, 1.0, 1.0, 1.0, 1.0, 1.0, 1.0, 1.0, 1.0, 1.0, 1.0, 1.0, 1.0, 1.0, 1.0, 1.0, 1.0, 1.0, 1.0, 1.0, 1.0, 1.0, 1.0, 1.0, 1.0, 1.0, 1.0, 1.0, 1.0, 1.0, 1.0, 1.0, 1.0, 1.0, 1.0, 1.0, 1.0, 1.0, 1.0, 1.0, 1.0, 1.0, 1.0, 1.0, 1.0, 1.0, 1.0, 1.0, 1.0, 1.0, 1.0, 1.0, 1.0, 1.0, 1.0, 1.0, 1.0, 1.0, 1.0, 1.0, 1.0, 1.0, 1.0, 1.0, 1.0, 1.0, 1.0, 1.0, 1.0, 1.0, 1.0, 1.0, 1.0, 1.0, 1.0, 1.0, 1.0, 1.0, 1.0, 1.0, 1.0, 1.0, 1.0, 1.0, 1.0, 1.0, 1.0, 1.0, 1.0, 1.0, 1.0, 1.0, 1.0, 1.0, 1.0, 1.0, 1.0, 1.0, 1.0, 1.0, 1.0, 1.0, 1.0, 1.0, 1.0, 1.0, 1.0, 1.0, 1.0, 1.0, 1.0, 1.0, 1.0, 1.0, 1.0, 1.0, 1.0, 1.0, 1.0, 1.0, 1.0, 1.0, 1.0, 1.0, 1.0, 1.0, 1.0, 1.0, 1.0, 1.0, 1.0, 1.0, 1.0, 1.0, 1.0, 1.0, 1.0, 1.0, 1.0, 1.0, 1.0, 1.0, 1.0, 1.0, 1.0, 1.0, 1.0, 1.0, 1.0, 1.0, 1.0, 1.0, 1.0, 1.0, 1.0, 1.0, 1.0, 1.0, 1.0, 1.0, 1.0, 1.0, 1.0, 1.0, 1.0, 1.0, 1.0, 1.0, 1.0, 1.0, 1.0, 1.0, 1.0, 1.0, 1.0, 1.0, 1.0, 1.0, 1.0, 1.0, 1.0, 1.0, 1.0, 1.0, 1.0, 1.0, 1.0, 1.0, 1.0, 1.0, 1.0, 1.0, 1.0, 1.0, 1.0, 1.0, 1.0, 1.0, 1.0, 1.0, 1.0, 1.0, 1.0, 1.0, 1.0, 1.0, 1.0, 1.0, 1.0, 1.0, 1.0, 1.0, 1.0, 1.0, 1.0, 1.0, 1.0, 1.0, 1.0, 1.0, 1.0, 1.0, 1.0, 1.0, 1.0, 1.0, 1.0, 1.0, 1.0, 1.0, 1.0, 1.0, 1.0, 1.0, 1.0, 1.0, 1.0, 1.0, 1.0, 1.0, 1.0, 1.0, 1.0, 1.0, 1.0, 1.0, 1.0, 1.0, 1.0, 1.0, 1.0, 1.0, 1.0, 1.0, 1.0, 1.0, 1.0, 1.0, 1.0, 1.0, 1.0, 1.0, 1.0, 1.0, 1.0, 1.0, 1.0, 1.0, 1.0, 1.0, 1.0, 1.0, 1.0, 1.0, 1.0, 1.0, 1.0, 1.0, 1.0, 1.0, 1.0, 1.0, 1.0, 1.0, 1.0, 1.0, 1.0, 1.0, 1.0, 1.0, 1.0, 1.0, 1.0, 1.0, 1.0, 1.0, 1.0, 1.0, 1.0, 1.0, 1.0, 1.0, 1.0, 1.0, 1.0, 1.0, 1.0, 1.0, 1.0, 1.0, 1.0, 1.0, 1.0, 1.0, 1.0, 1.0, 1.0, 1.0, 1.0, 1.0, 1.0, 1.0, 1.0, 1.0, 1.0, 1.0, 1.0, 1.0, 1.0, 1.0, 1.0, 1.0, 1.0, 1.0, 1.0, 1.0, 1.0, 1.0, 1.0, 1.0, 1.0, 1.0, 1.0, 1.0, 1.0, 1.0, 1.0, 1.0, 1.0, 1.0, 1.0, 1.0, 1.0, 1.0, 1.0, 1.0, 1.0, 1.0, 1.0, 1.0, 1.0, 1.0, 1.0, 1.0, 1.0, 1.0, 1.0, 1.0, 1.0, 1.0, 1.0, 1.0, 1.0, 1.0, 1.0, 1.0, 1.0, 1.0, 1.0, 1.0, 1.0, 1.0, 1.0, 1.0, 1.0, 1.0, 1.0, 1.0, 1.0, 1.0, 1.0, 1.0, 1.0, 1.0, 1.0, 1.0, 1.0, 1.0, 1.0, 1.0, 1.0, 1.0, 1.0, 1.0, 1.0, 1.0, 1.0, 1.0, 1.0, 1.0, 1.0, 1.0, 1.0, 1.0, 1.0, 1.0, 1.0, 1.0, 1.0, 1.0, 1.0, 1.0, 1.0, 1.0, 1.0, 1.0, 1.0, 1.0, 1.0, 1.0, 1.0, 1.0, 1.0, 1.0, 1.0, 1.0, 1.0, 1.0, 1.0, 1.0, 1.0, 1.0, 1.0, 1.0, 1.0, 1.0, 1.0, 1.0, 1.0, 1.0, 1.0, 1.0, 1.0, 1.0, 1.0, 1.0, 1.0, 1.0, 1.0, 1.0, 1.0, 1.0, 1.0, 1.0, 1.0, 1.0, 1.0, 1.0, 1.0, 1.0, 1.0, 1.0, 1.0, 1.0, 1.0, 1.0, 1.0, 1.0, 1.0, 1.0, 1.0, 1.0, 1.0, 1.0, 1.0, 1.0, 1.0, 1.0, 1.0, 1.0, 1.0, 1.0, 1.0, 1.0, 1.0, 1.0, 1.0, 1.0, 1.0, 1.0, 1.0, 1.0, 1.0, 1.0, 1.0, 1.0, 1.0, 1.0, 1.0, 1.0, 1.0, 1.0, 1.0, 1.0, 1.0, 1.0, 1.0, 1.0, 1.0, 1.0, 1.0, 1.0, 1.0, 1.0, 1.0, 1.0, 1.0, 1.0, 1.0, 1.0, 1.0, 1.0, 1.0, 1.0, 1.0, 1.0, 1.0, 1.0, 1.0, 1.0, 1.0, 1.0, 1.0, 1.0, 1.0, 1.0, 1.0, 1.0, 1.0, 1.0, 1.0, 1.0, 1.0, 1.0, 1.0, 1.0, 1.0, 1.0, 1.0, 1.0, 1.0, 1.0, 1.0, 1.0, 1.0, 1.0, 1.0, 1.0, 1.0, 1.0, 1.0, 1.0, 1.0, 1.0, 1.0, 1.0, 1.0, 1.0, 1.0, 1.0, 1.0, 1.0, 1.0, 1.0, 1.0, 1.0, 1.0, 1.0, 1.0, 1.0, 1.0, 1.0, 1.0, 1.0, 1.0, 1.0, 1.0, 1.0, 1.0, 1.0, 1.0, 1.0, 1.0, 1.0, 1.0, 1.0, 1.0, 1.0, 1.0, 1.0, 1.0, 1.0, 1.0, 1.0, 1.0, 1.0, 1.0, 1.0, 1.0, 1.0, 1.0, 1.0, 1.0, 1.0, 1.0, 1.0, 1.0, 1.0, 1.0, 1.0, 1.0, 1.0, 1.0, 1.0, 1.0, 1.0, 1.0, 1.0, 1.0, 1.0, 1.0, 1.0, 1.0, 1.0, 1.0, 1.0, 1.0, 1.0, 1.0, 1.0, 1.0, 1.0, 1.0, 1.0, 1.0, 1.0, 1.0, 1.0, 1.0, 1.0, 1.0, 1.0, 1.0, 1.0, 1.0, 1.0, 1.0, 1.0, 1.0, 1.0, 1.0, 1.0, 1.0, 1.0, 1.0, 1.0, 1.0, 1.0, 1.0, 1.0, 1.0, 1.0, 1.0, 1.0, 1.0, 1.0, 1.0, 1.0, 1.0, 1.0, 1.0, 1.0, 1.0, 1.0, 1.0, 1.0, 1.0, 1.0, 1.0, 1.0, 1.0, 1.0, 1.0, 1.0, 1.0, 1.0, 1.0, 1.0, 1.0, 1.0, 1.0, 1.0, 1.0, 1.0, 1.0, 1.0, 1.0, 1.0, 1.0, 1.0, 1.0, 1.0, 1.0, 1.0, 1.0, 1.0, 1.0, 1.0, 1.0, 1.0, 1.0, 1.0, 1.0, 1.0, 1.0, 1.0, 1.0, 1.0, 1.0, 1.0, 1.0, 1.0, 1.0, 1.0, 1.0, 1.0, 1.0, 1.0, 1.0, 1.0, 1.0, 1.0, 1.0, 1.0, 1.0, 1.0, 1.0, 1.0, 1.0, 1.0, 1.0, 1.0, 1.0, 1.0, 1.0, 1.0, 1.0, 1.0, 1.0, 1.0, 1.0, 1.0, 1.0, 1.0, 1.0, 1.0, 1.0, 1.0, 1.0, 1.0, 1.0, 1.0, 1.0, 1.0, 1.0, 1.0, 1.0, 1.0, 1.0, 1.0, 1.0, 1.0, 1.0, 1.0, 1.0, 1.0, 1.0, 1.0, 1.0, 1.0, 1.0, 1.0, 1.0, 1.0, 1.0, 1.0, 1.0, 1.0, 1.0, 1.0, 1.0, 1.0, 1.0, 1.0, 1.0, 1.0, 1.0, 1.0, 1.0, 1.0, 1.0, 1.0, 1.0, 1.0, 1.0, 1.0, 1.0, 1.0, 1.0, 1.0, 1.0, 1.0, 1.0, 1.0, 1.0, 1.0, 1.0, 1.0, 1.0, 1.0, 1.0, 1.0, 1.0, 1.0, 1.0, 1.0, 1.0, 1.0, 1.0, 1.0, 1.0, 1.0, 1.0, 1.0, 1.0, 1.0, 1.0, 1.0, 1.0, 1.0, 1.0, 1.0, 1.0, 1.0, 1.0, 1.0, 1.0, 1.0, 1.0, 1.0, 1.0, 1.0, 1.0, 1.0, 1.0, 1.0, 1.0, 1.0, 1.0, 1.0, 1.0, 1.0, 1.0, 1.0, 1.0, 1.0, 1.0, 1.0, 1.0, 1.0, 1.0, 1.0, 1.0, 1.0, 1.0, 1.0, 1.0, 1.0, 1.0, 1.0, 1.0, 1.0, 1.0, 1.0, 1.0, 1.0, 1.0, 1.0, 1.0, 1.0, 1.0, 1.0, 1.0, 1.0, 1.0, 1.0, 1.0, 1.0, 1.0, 1.0, 1.0, 1.0, 1.0, 1.0, 1.0, 1.0, 1.0, 1.0, 1.0, 1.0, 1.0, 1.0, 1.0, 1.0, 1.0, 1.0, 1.0, 1.0, 1.0, 1.0, 1.0, 1.0, 1.0, 1.0, 1.0, 1.0, 1.0, 1.0, 1.0, 1.0, 1.0, 1.0, 1.0, 1.0, 1.0, 1.0, 1.0, 1.0, 1.0, 1.0, 1.0, 1.0, 1.0, 1.0, 1.0, 1.0, 1.0, 1.0, 1.0, 1.0, 1.0, 1.0, 1.0, 1.0, 1.0, 1.0, 1.0, 1.0, 1.0, 1.0, 1.0, 1.0, 1.0, 1.0, 1.0, 1.0, 1.0, 1.0, 1.0, 1.0, 1.0, 1.0, 1.0, 1.0, 1.0, 1.0, 1.0, 1.0, 1.0, 1.0, 1.0, 1.0, 1.0, 1.0, 1.0, 1.0, 1.0, 1.0, 1.0, 1.0, 1.0, 1.0, 1.0, 1.0, 1.0, 1.0, 1.0, 1.0, 1.0, 1.0, 1.0, 1.0, 1.0, 1.0, 1.0, 1.0, 1.0, 1.0, 1.0, 1.0, 1.0, 1.0, 1.0, 1.0, 1.0, 1.0, 1.0, 1.0, 1.0, 1.0, 1.0, 1.0, 1.0, 1.0, 1.0, 1.0, 1.0, 1.0, 1.0, 1.0, 1.0, 1.0, 1.0, 1.0, 1.0, 1.0, 1.0, 1.0, 1.0, 1.0, 1.0, 1.0, 1.0, 1.0, 1.0, 1.0, 1.0, 1.0, 1.0, 1.0, 1.0, 1.0, 1.0, 1.0, 1.0, 1.0, 1.0, 1.0, 1.0, 1.0, 1.0, 1.0, 1.0, 1.0, 1.0, 1.0, 1.0, 1.0, 1.0, 1.0, 1.0, 1.0, 1.0, 1.0, 1.0, 1.0, 1.0, 1.0, 1.0, 1.0, 1.0, 1.0, 1.0, 1.0, 1.0, 1.0, 1.0, 1.0, 1.0, 1.0, 1.0, 1.0, 1.0, 1.0, 1.0, 1.0, 1.0, 1.0, 1.0, 1.0, 1.0, 1.0, 1.0, 1.0, 1.0, 1.0, 1.0, 1.0, 1.0, 1.0, 1.0, 1.0, 1.0, 1.0, 1.0, 1.0, 1.0, 1.0, 1.0, 1.0, 1.0, 1.0, 1.0, 1.0, 1.0, 1.0, 1.0, 1.0, 1.0, 1.0, 1.0, 1.0, 1.0, 1.0, 1.0, 1.0, 1.0, 1.0, 1.0, 1.0, 1.0, 1.0, 1.0, 1.0, 1.0, 1.0, 1.0, 1.0, 1.0, 1.0, 1.0, 1.0, 1.0, 1.0, 1.0, 1.0, 1.0, 1.0, 1.0, 1.0, 1.0, 1.0, 1.0, 1.0, 1.0, 1.0, 1.0, 1.0, 1.0, 1.0, 1.0, 1.0, 1.0, 1.0, 1.0, 1.0, 1.0, 1.0, 1.0, 1.0, 1.0, 1.0, 1.0, 1.0, 1.0, 1.0, 1.0, 1.0, 1.0, 1.0, 1.0, 1.0, 1.0, 1.0, 1.0, 1.0, 1.0, 1.0, 1.0, 1.0, 1.0, 1.0, 1.0, 1.0, 1.0, 1.0, 1.0, 1.0, 1.0, 1.0, 1.0, 1.0, 1.0, 1.0, 1.0, 1.0, 1.0, 1.0, 1.0, 1.0, 1.0, 1.0, 1.0, 1.0, 1.0, 1.0, 1.0, 1.0, 1.0, 1.0, 1.0, 1.0, 1.0, 1.0, 1.0, 1.0, 1.0, 1.0, 1.0, 1.0, 1.0, 1.0, 1.0, 1.0, 1.0, 1.0, 1.0, 1.0, 1.0, 1.0, 1.0, 1.0, 1.0, 1.0, 1.0, 1.0, 1.0, 1.0, 1.0, 1.0, 1.0, 1.0, 1.0, 1.0, 1.0, 1.0, 1.0, 1.0, 1.0, 1.0, 1.0, 1.0, 1.0, 1.0, 1.0, 1.0, 1.0, 1.0, 1.0, 1.0, 1.0, 1.0, 1.0, 1.0, 1.0, 1.0, 1.0, 1.0, 1.0, 1.0, 1.0, 1.0, 1.0, 1.0, 1.0, 1.0, 1.0, 1.0, 1.0, 1.0, 1.0, 1.0, 1.0, 1.0, 1.0, 1.0, 1.0, 1.0, 1.0, 1.0, 1.0, 1.0, 1.0, 1.0, 1.0, 1.0, 1.0, 1.0, 1.0, 1.0, 1.0, 1.0, 1.0, 1.0, 1.0, 1.0, 1.0, 1.0, 1.0, 1.0, 1.0, 1.0])
me_cube_002.materials.append(mat_material_001)
me_cube_002.use_remesh_fix_poles = True
me_cube_002.use_remesh_preserve_attributes = False
me_cube_002.use_paint_bone_selection = False
me_cube_002.use_paint_mask_vertex = True
me_cube_002.update()
arm_armature_002 = bpy.data.armatures.new('Armature.002')  # bones are not reproduced

# ---- objects
ob_cube_001 = bpy.data.objects.new('Cube.001', me_cube_002)
ob_armature = bpy.data.objects.new('Armature', arm_armature_002)

# ---- transforms, parenting, visibility, modifiers, constraints
ob_cube_001.parent = ob_armature
ob_cube_001.location = (0.0, 0.0, 0.0)
_vg = ob_cube_001.vertex_groups.new(name='Control')
for _i, _w in zip([73, 74], [0.03726, 0.05924]): _vg.add([_i], _w, 'REPLACE')
_vg = ob_cube_001.vertex_groups.new(name='UpperArm.R')
for _i, _w in zip([95, 96, 97, 98, 99, 100, 101, 102, 103, 104, 105, 106, 107, 108, 110, 111, 112, 119, 120, 121, 122, 123, 124, 163, 164, 165, 166, 167, 168, 169, 170, 171, 172, 173, 174, 175, 176, 177, 178, 179, 180, 181, 182, 183], [0.5276, 0.768, 0.157, 0.2216, 0.465, 0.7245, 0.9892, 0.9986, 0.9873, 0.9891, 0.9965, 0.9917, 0.06701, 0.1036, 0.01831, 0.03592, 0.07275, 0.9528, 0.9158, 0.912, 0.9553, 0.9294, 0.992, 0.9988, 0.9998, 0.9998, 0.9999, 0.9998, 0.9975, 0.998, 0.9997, 0.9995, 0.9996, 0.9998, 0.9997, 0.9982, 0.9992, 0.9987, 0.9998, 0.9938, 0.9916, 0.9926, 0.9972, 0.994]): _vg.add([_i], _w, 'REPLACE')
_vg = ob_cube_001.vertex_groups.new(name='LowerArm.R')
for _i, _w in zip([95, 96, 97, 98, 99, 100, 107, 108, 109, 110, 111, 112, 113, 114, 115, 116, 117, 118, 119, 120, 121, 122, 123, 125, 126, 127, 128, 129, 130, 137, 138, 139, 142, 161, 187], [0.4724, 0.232, 0.8429, 0.7784, 0.535, 0.2754, 0.9329, 0.8962, 0.9807, 0.9655, 0.9565, 0.9268, 0.9895, 0.9711, 0.9897, 0.9798, 0.9866, 0.9377, 0.04435, 0.08424, 0.08796, 0.03944, 0.07056, 0.7484, 0.02898, 0.8241, 0.2033, 0.8384, 0.07147, 0.1373, 0.1524, 0.1117, 0.0251, 0.1235, 0.08117]): _vg.add([_i], _w, 'REPLACE')
_vg = ob_cube_001.vertex_groups.new(name='Fingers.R')
for _i, _w in zip([125, 126, 127, 128, 129, 130, 131, 132, 133, 134, 135, 136, 137, 138, 139, 140, 141, 142, 151, 152, 153, 154, 155, 156, 157, 158, 159, 160, 161, 162, 184, 185, 186, 187], [0.1121, 0.006633, 0.1174, 0.04084, 0.1242, 0.02455, 0.9821, 0.9024, 0.9798, 0.9326, 0.9805, 0.8679, 0.8422, 0.8122, 0.8562, 0.195, 0.1168, 0.1583, 0.9956, 0.9831, 0.996, 0.991, 0.995, 0.9822, 0.9997, 0.9996, 0.9998, 0.999, 0.08678, 0.9312, 0.9865, 0.9812, 1.0, 0.8568]): _vg.add([_i], _w, 'REPLACE')
_vg = ob_cube_001.vertex_groups.new(name='Thumb.R')
for _i, _w in zip([118, 125, 126, 127, 128, 129, 130, 132, 134, 136, 138, 139, 140, 141, 142, 143, 144, 145, 146, 147, 148, 149, 150, 161, 162, 187], [0.05935, 0.1393, 0.9322, 0.05881, 0.7512, 0.02507, 0.8913, 0.09665, 0.06438, 0.1298, 0.02076, 0.01408, 0.7996, 0.8713, 0.8041, 0.9992, 0.9997, 0.9989, 0.9989, 0.9795, 0.9939, 0.9976, 0.9843, 0.7896, 0.06498, 0.062]): _vg.add([_i], _w, 'REPLACE')
_vg = ob_cube_001.vertex_groups.new(name='UpperArm.L')
for _i, _w in zip([0, 1, 2, 3, 4, 5, 6, 7, 8, 9, 10, 11, 12, 13, 15, 16, 17, 24, 25, 26, 27, 28, 29, 68, 69, 70, 71, 72, 73, 74, 75, 76, 77, 78, 79, 80, 81, 82, 83, 84, 85, 86, 87, 88, 89, 90], [0.5271, 0.774, 0.1639, 0.2295, 0.4659, 0.7241, 0.9874, 0.9971, 0.9859, 0.9882, 0.9953, 0.9904, 0.0636, 0.09938, 0.02326, 0.03476, 0.07322, 0.9552, 0.9102, 0.9097, 0.9549, 0.9297, 0.9927, 0.9856, 0.9804, 0.998, 0.996, 0.9982, 0.9555, 0.9403, 0.9964, 0.9969, 0.9988, 0.9983, 0.9987, 0.9976, 0.9984, 0.9949, 0.9934, 0.9968, 0.9987, 0.9897, 0.9904, 0.9917, 0.9957, 0.9923]): _vg.add([_i], _w, 'REPLACE')
_vg = ob_cube_001.vertex_groups.new(name='LowerArm.L')
for _i, _w in zip([0, 1, 2, 3, 4, 5, 12, 13, 14, 15, 16, 17, 18, 19, 20, 21, 22, 23, 24, 25, 26, 27, 28, 30, 31, 32, 33, 34, 35, 42, 43, 44, 47, 66, 94], [0.4729, 0.2259, 0.836, 0.7704, 0.534, 0.2759, 0.9364, 0.9004, 0.9794, 0.963, 0.9571, 0.9264, 0.9902, 0.9713, 0.9886, 0.9784, 0.9861, 0.9375, 0.03937, 0.0898, 0.09027, 0.03993, 0.07023, 0.7509, 0.02952, 0.8205, 0.2049, 0.838, 0.07337, 0.1352, 0.1462, 0.1129, 0.02915, 0.1159, 0.08351]): _vg.add([_i], _w, 'REPLACE')
_vg = ob_cube_001.vertex_groups.new(name='Thumb.L')
for _i, _w in zip([30, 31, 32, 33, 34, 35, 36, 37, 38, 39, 40, 41, 42, 43, 44, 45, 46, 47, 56, 57, 58, 59, 60, 61, 62, 63, 64, 65, 66, 67, 91, 92, 93, 94], [0.1101, 0.009937, 0.1198, 0.04567, 0.1245, 0.03006, 0.9814, 0.9032, 0.979, 0.9308, 0.9799, 0.868, 0.8449, 0.8206, 0.8544, 0.2138, 0.1252, 0.1655, 0.9955, 0.9831, 0.9959, 0.9909, 0.9948, 0.9822, 0.9997, 0.9995, 0.9998, 0.9994, 0.08192, 0.9404, 0.985, 0.9838, 1.0, 0.8532]): _vg.add([_i], _w, 'REPLACE')
_vg = ob_cube_001.vertex_groups.new(name='Thumb.L')
for _i, _w in zip([23, 30, 31, 32, 33, 34, 35, 37, 39, 41, 43, 44, 45, 46, 47, 48, 49, 50, 51, 52, 53, 54, 55, 66, 67, 94], [0.05941, 0.1388, 0.9303, 0.05998, 0.7472, 0.0253, 0.8866, 0.09571, 0.06585, 0.1295, 0.01629, 0.01547, 0.7802, 0.8618, 0.7949, 0.9992, 0.9998, 0.9987, 0.9986, 0.9758, 0.9925, 0.9976, 0.9825, 0.8021, 0.05648, 0.06335]): _vg.add([_i], _w, 'REPLACE')
_m = ob_cube_001.modifiers.new('Armature', 'ARMATURE')
_m = ob_cube_001.modifiers.new('Armature.001', 'ARMATURE')
_m = ob_cube_001.modifiers.new('Armature.002', 'ARMATURE')
_m.object = ob_armature
ob_armature.location = (0.0, 0.0, 0.0)

# ---- collection membership
col_collection.objects.link(ob_cube_001)
col_collection.objects.link(ob_armature)

# ---- scene / render settings (as saved in the file)
scene.frame_start = 1; scene.frame_end = 250; scene.frame_set(1)
scene.render.engine = 'BLENDER_EEVEE_NEXT'
scene.cycles.use_denoising = False
scene.cycles.samples = 128
scene.cycles.sampling_pattern = 'TABULATED_SOBOL'
scene.cycles.use_adaptive_sampling = False
scene.cycles.use_light_tree = False
scene.view_settings.view_transform = 'Filmic'
bpy.context.view_layer.update()

# ---- added for rendering (the .blend has no active camera and no usable light): camera, sun
cam_auto = bpy.data.cameras.new('AutoCamera')
cam_auto.lens = 50.0
cam_auto.sensor_width = 36.0
cam_auto.clip_end = 1000.0
ob_auto_camera = bpy.data.objects.new('AutoCamera', cam_auto)
scene.collection.objects.link(ob_auto_camera)
ob_auto_camera.location = (4.49968, -5.30848, 2.47475)
ob_auto_camera.rotation_euler = (1.09748, -7.21219e-08, 0.694738)
scene.camera = ob_auto_camera
light_auto_sun = bpy.data.lights.new('AutoSun', 'SUN')
light_auto_sun.energy = 3.0
light_auto_sun.angle = 0.0523599
ob_auto_sun = bpy.data.objects.new('AutoSun', light_auto_sun)
scene.collection.objects.link(ob_auto_sun)
ob_auto_sun.rotation_euler = (0.872665, 0.174533, 0.523599)
bpy.context.view_layer.update()
